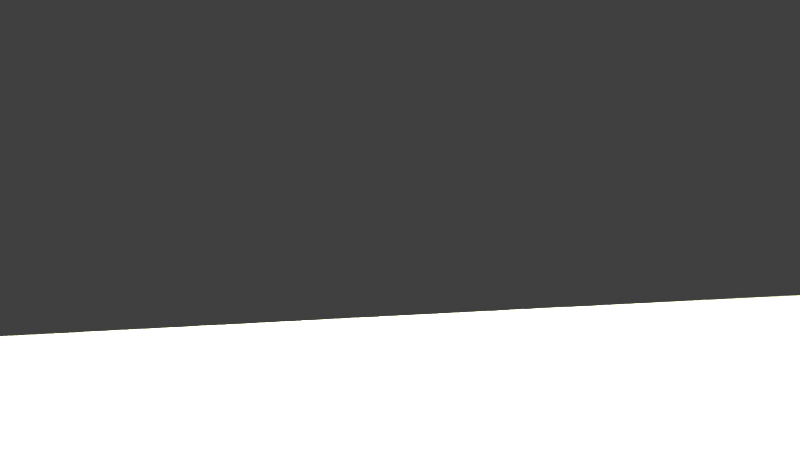 # Source: ball.blend  (saved by Blender 2.79.0; exported with 4.5.12 LTS)
import bpy
from mathutils import Matrix  # noqa: F401  (used for matrix-valued properties, if any)

bpy.ops.wm.read_factory_settings(use_empty=True)
scene = bpy.context.scene
scene.name = 'Scene'

# ---- collections
col_collection_1 = bpy.data.collections.new('Collection 1'); scene.collection.children.link(col_collection_1)
col_collection_2 = bpy.data.collections.new('Collection 2'); scene.collection.children.link(col_collection_2)
col_collection_2.hide_render = True
col_collection_2.hide_viewport = True

# ---- images (referenced by path relative to the original .blend; pixels are not part of the script)
import os
ASSET_DIR = os.environ.get("B2B_ASSET_DIR", "")  # directory of the original .blend (textures are referenced by path, not embedded)
HERE = os.path.dirname(os.path.abspath(__file__))  # packed textures are extracted next to this script under _unpacked/

def load_image(name, relpath, width, height, colorspace="sRGB"):
    """Load a texture the original file referenced (path relative to the .blend, or extracted next to this script)."""
    p = next((c for c in (os.path.join(HERE, relpath), os.path.join(ASSET_DIR, relpath)) if relpath and os.path.exists(c)), "")
    if p:
        img = bpy.data.images.load(p, check_existing=True)
        img.name = name
    else:  # same state as the original file: an image datablock whose file is absent (Cycles renders it pink)
        img = bpy.data.images.new(name, width, height)
        img.source = "FILE"
        img.filepath = "//" + (relpath or name)
    img.colorspace_settings.name = colorspace
    return img
img_mbs_bowling_png = load_image('MBS Bowling.png', 'Textures/MBS Bowling.png', 1024, 1024, 'sRGB')

# ---- materials (node trees are filled in below, after node groups)
mat_material_004 = bpy.data.materials.new('Material.004')
mat_material_004.alpha_threshold = 0.0
mat_material_004.roughness = 0.5
mat_material_005 = bpy.data.materials.new('Material.005')
mat_material_005.alpha_threshold = 0.0
mat_material_005.roughness = 0.5
mat_material_001 = bpy.data.materials.new('Material.001')
mat_material_001.alpha_threshold = 0.0
mat_material_001.roughness = 0.5
mat_material_006 = bpy.data.materials.new('Material.006')
mat_material_006.alpha_threshold = 0.0
mat_material_006.diffuse_color = (1.0, 1.0, 0.1607, 1.0)
mat_material_006.roughness = 0.5
mat_material_002 = bpy.data.materials.new('Material.002')
mat_material_002.alpha_threshold = 0.0
mat_material_002.roughness = 0.5

# ---- node groups
ng_core_switch = bpy.data.node_groups.new('Core Switch', 'ShaderNodeTree')
_s = ng_core_switch.interface.new_socket(name='Value', in_out='OUTPUT', socket_type='NodeSocketFloat')
_s.min_value = 0.0
_s.max_value = 0.0
_s = ng_core_switch.interface.new_socket(name='Value', in_out='INPUT', socket_type='NodeSocketFloat')
_s.default_value = 11.5
_s.min_value = -1e+04
_s.max_value = 1e+04
_N = ng_core_switch.nodes; _L = ng_core_switch.links
n0 = _N.new('ShaderNodeMath'); n0.name = 'Math.003'; n0.location = (-333, 110)
n0.operation = 'MULTIPLY'
n0.inputs[1].default_value = 0.01
n1 = _N.new('ShaderNodeMath'); n1.name = 'Math.002'; n1.location = (-110, 109)
n1.inputs[1].default_value = 1.0
n2 = _N.new('ShaderNodeMath'); n2.name = 'Math.001'; n2.location = (107, 20)
n2.operation = 'MULTIPLY'
n3 = _N.new('ShaderNodeMath'); n3.name = 'Math'; n3.location = (335, -1)
n3.operation = 'GREATER_THAN'
n3.inputs[1].default_value = 1.0
n4 = _N.new('ShaderNodeTexGradient'); n4.name = 'Gradient Texture'; n4.location = (-110, -71)
n4.gradient_type = 'SPHERICAL'
n5 = _N.new('ShaderNodeNewGeometry'); n5.name = 'Geometry'; n5.location = (-335, -110)
n6 = _N.new('NodeGroupInput'); n6.name = 'Group Input'; n6.location = (-535, 0)
n7 = _N.new('NodeGroupOutput'); n7.name = 'Group Output'; n7.location = (535, 0)
_L.new(n3.outputs[0], n7.inputs[0])
_L.new(n4.outputs[1], n2.inputs[0])
_L.new(n5.outputs[0], n4.inputs[0])
_L.new(n2.outputs[0], n3.inputs[0])
_L.new(n0.outputs[0], n1.inputs[0])
_L.new(n1.outputs[0], n2.inputs[1])
_L.new(n6.outputs[0], n0.inputs[0])
n7.is_active_output = True
ng_velvet_subsurface_shine = bpy.data.node_groups.new('Velvet Subsurface Shine', 'ShaderNodeTree')
_s = ng_velvet_subsurface_shine.interface.new_socket(name='BSDF', in_out='OUTPUT', socket_type='NodeSocketShader')
_s = ng_velvet_subsurface_shine.interface.new_socket(name='Color', in_out='INPUT', socket_type='NodeSocketColor')
_s.default_value = (0.719, 0.6084, 0.09966, 1.0)
_s = ng_velvet_subsurface_shine.interface.new_socket(name='Height', in_out='INPUT', socket_type='NodeSocketFloat')
_s.default_value = 1.0
_s.min_value = -1000.0
_s.max_value = 1000.0
_s.hide_value = True
_s = ng_velvet_subsurface_shine.interface.new_socket(name='Bumpiness', in_out='INPUT', socket_type='NodeSocketFloat')
_s.default_value = 0.3
_N = ng_velvet_subsurface_shine.nodes; _L = ng_velvet_subsurface_shine.links
n0 = _N.new('NodeGroupOutput'); n0.name = 'Group Output'; n0.location = (326, 0)
n1 = _N.new('ShaderNodeBsdfAnisotropic'); n1.name = 'Anisotropic BSDF'; n1.location = (119, 71)
n1.distribution = 'BECKMANN'
n1.inputs[1].default_value = 0.2236
n1.inputs[2].default_value = 0.5
n2 = _N.new('NodeGroupInput'); n2.name = 'Group Input'; n2.location = (-390, -36)
n3 = _N.new('ShaderNodeBump'); n3.name = 'Bump'; n3.location = (-70, -64)
n3.inputs[1].default_value = 0.1
n3.inputs[2].default_value = 1.0
_L.new(n2.outputs[1], n3.inputs[3])
_L.new(n1.outputs[0], n0.inputs[0])
_L.new(n3.outputs[0], n1.inputs[4])
_L.new(n2.outputs[0], n1.inputs[0])
_L.new(n2.outputs[2], n3.inputs[0])
n0.is_active_output = True
ng_base_layer = bpy.data.node_groups.new('Base Layer', 'ShaderNodeTree')
_s = ng_base_layer.interface.new_socket(name='BSDF', in_out='OUTPUT', socket_type='NodeSocketShader')
_s = ng_base_layer.interface.new_socket(name='ColorSwitch', in_out='INPUT', socket_type='NodeSocketFloat')
_s.default_value = 0.5
_s.min_value = -1e+04
_s.max_value = 1e+04
_s = ng_base_layer.interface.new_socket(name='Color1', in_out='INPUT', socket_type='NodeSocketColor')
_s.default_value = (1.0, 0.04392, 0.05046, 1.0)
_s = ng_base_layer.interface.new_socket(name='Color2', in_out='INPUT', socket_type='NodeSocketColor')
_s.default_value = (0.04871, 0.004582, 0.01621, 1.0)
_N = ng_base_layer.nodes; _L = ng_base_layer.links
n0 = _N.new('ShaderNodeMix'); n0.name = 'Mix.001'; n0.location = (114, 9)
n0.data_type = 'RGBA'
n1 = _N.new('ShaderNodeBsdfDiffuse'); n1.name = 'Diffuse BSDF.001'; n1.location = (331, -20)
n2 = _N.new('NodeGroupInput'); n2.name = 'Group Input'; n2.location = (-531, 0)
n3 = _N.new('ShaderNodeMath'); n3.name = 'Math.003'; n3.location = (-330, 129)
n4 = _N.new('ShaderNodeMath'); n4.name = 'Math.002'; n4.location = (-130, 127)
n4.operation = 'POWER'
n4.inputs[1].default_value = 10.0
n5 = _N.new('NodeGroupOutput'); n5.name = 'Group Output'; n5.location = (539, -25)
_L.new(n2.outputs[0], n3.inputs[0])
_L.new(n0.outputs[2], n1.inputs[0])
_L.new(n4.outputs[0], n0.inputs[0])
_L.new(n3.outputs[0], n4.inputs[0])
_L.new(n1.outputs[0], n5.inputs[0])
_L.new(n2.outputs[1], n0.inputs[6])
_L.new(n2.outputs[2], n0.inputs[7])
n5.is_active_output = True
ng_marble_texture = bpy.data.node_groups.new('Marble Texture', 'ShaderNodeTree')
_s = ng_marble_texture.interface.new_socket(name='Value', in_out='OUTPUT', socket_type='NodeSocketFloat')
_s.min_value = 0.0
_s.max_value = 0.0
_s = ng_marble_texture.interface.new_socket(name='Scale', in_out='INPUT', socket_type='NodeSocketFloat')
_s.default_value = 0.3
_s.min_value = -1000.0
_s.max_value = 1000.0
_N = ng_marble_texture.nodes; _L = ng_marble_texture.links
n0 = _N.new('ShaderNodeSeparateColor'); n0.name = 'Separate RGB'; n0.location = (105, -1)
n1 = _N.new('NodeGroupInput'); n1.name = 'Group Input'; n1.location = (-305, 0)
n2 = _N.new('NodeGroupOutput'); n2.name = 'Group Output'; n2.location = (305, 0)
n3 = _N.new('ShaderNodeTexNoise'); n3.name = 'Noise Texture'; n3.location = (-105, 1)
n3.inputs[3].default_value = 10.0
n3.inputs[8].default_value = 9.4
_L.new(n0.outputs[1], n2.inputs[0])
_L.new(n3.outputs[1], n0.inputs[0])
_L.new(n1.outputs[0], n3.inputs[2])
n2.is_active_output = True
ng_multilayer_moulded_plastic = bpy.data.node_groups.new('Multilayer Moulded Plastic', 'ShaderNodeTree')
_s = ng_multilayer_moulded_plastic.interface.new_socket(name='Shader', in_out='OUTPUT', socket_type='NodeSocketShader')
_s = ng_multilayer_moulded_plastic.interface.new_socket(name='Scale', in_out='INPUT', socket_type='NodeSocketFloat')
_s.default_value = 0.3
_s.min_value = -1000.0
_s.max_value = 1000.0
_s = ng_multilayer_moulded_plastic.interface.new_socket(name='Color1', in_out='INPUT', socket_type='NodeSocketColor')
_s.default_value = (1.0, 0.04392, 0.05046, 1.0)
_s = ng_multilayer_moulded_plastic.interface.new_socket(name='Color2', in_out='INPUT', socket_type='NodeSocketColor')
_s.default_value = (0.04871, 0.004582, 0.01621, 1.0)
_s = ng_multilayer_moulded_plastic.interface.new_socket(name='Subsurf Shine Color', in_out='INPUT', socket_type='NodeSocketColor')
_s.default_value = (0.719, 0.6084, 0.09966, 1.0)
_s = ng_multilayer_moulded_plastic.interface.new_socket(name='Subsurf Shine Strength', in_out='INPUT', socket_type='NodeSocketFloat')
_s.subtype = 'FACTOR'
_s.default_value = 0.1
_s.min_value = 0.0
_s.max_value = 1.0
_s = ng_multilayer_moulded_plastic.interface.new_socket(name='Subsurf Shine Contrast', in_out='INPUT', socket_type='NodeSocketFloat')
_s.default_value = 0.3
_N = ng_multilayer_moulded_plastic.nodes; _L = ng_multilayer_moulded_plastic.links
n0 = _N.new('ShaderNodeGroup'); n0.name = 'Group.002'; n0.location = (11, -90)
n0.width = 216
n0.node_tree = ng_velvet_subsurface_shine
n1 = _N.new('NodeGroupOutput'); n1.name = 'Group Output'; n1.location = (639, 0)
n2 = _N.new('ShaderNodeGroup'); n2.name = 'Group.001'; n2.location = (15, 94)
n2.width = 219
n2.node_tree = ng_base_layer
n3 = _N.new('ShaderNodeMixShader'); n3.name = 'Mix Shader.002'; n3.location = (400, 5)
n4 = _N.new('ShaderNodeGroup'); n4.name = 'Group.003'; n4.location = (-374, 157)
n4.width = 186
n4.node_tree = ng_marble_texture
n5 = _N.new('NodeGroupInput'); n5.name = 'Group Input'; n5.location = (-699, 98)
n5.width = 186
_L.new(n4.outputs[0], n2.inputs[0])
_L.new(n3.outputs[0], n1.inputs[0])
_L.new(n2.outputs[0], n3.inputs[1])
_L.new(n5.outputs[0], n4.inputs[0])
_L.new(n0.outputs[0], n3.inputs[2])
_L.new(n5.outputs[1], n2.inputs[1])
_L.new(n5.outputs[2], n2.inputs[2])
_L.new(n5.outputs[3], n0.inputs[0])
_L.new(n5.outputs[4], n3.inputs[0])
_L.new(n4.outputs[0], n0.inputs[1])
_L.new(n5.outputs[5], n0.inputs[2])
n1.is_active_output = True
ng_scratches = bpy.data.node_groups.new('Scratches', 'ShaderNodeTree')
_s = ng_scratches.interface.new_socket(name='Normal', in_out='OUTPUT', socket_type='NodeSocketVector')
_s.min_value = 0.0
_s.max_value = 0.0
_s = ng_scratches.interface.new_socket(name='Strength', in_out='INPUT', socket_type='NodeSocketFloat')
_s.subtype = 'FACTOR'
_s.default_value = 0.1
_s.min_value = 0.0
_s.max_value = 1.0
_N = ng_scratches.nodes; _L = ng_scratches.links
n0 = _N.new('ShaderNodeBump'); n0.name = 'Bump.001'; n0.location = (409, -37)
n0.invert = True
n0.inputs[1].default_value = 0.1
n0.inputs[2].default_value = 1.0
n1 = _N.new('ShaderNodeTexNoise'); n1.name = 'Noise Texture.002'; n1.location = (-430, -136)
n1.inputs[2].default_value = 2.0
n1.inputs[3].default_value = 5.0
n1.inputs[8].default_value = 25.0
n2 = _N.new('ShaderNodeRGBCurve'); n2.name = 'RGB Curves.001'; n2.location = (-196, -116)
n2.width = 228
_c = n2.mapping.curves[3]
while len(_c.points) > 2: _c.points.remove(_c.points[-1])
_c.points[0].location = (0.53861, 0.00313); _c.points[0].handle_type = 'AUTO'
_c.points[1].location = (0.67952, 0.04687); _c.points[1].handle_type = 'AUTO'
_p = _c.points.new(0.75663, 0.95312); _p.handle_type = 'AUTO'
_p = _c.points.new(0.90786, 0.99375); _p.handle_type = 'AUTO'
n2.mapping.update()
n3 = _N.new('ShaderNodeHueSaturation'); n3.name = 'Hue Saturation Value'; n3.location = (152, -179)
n4 = _N.new('NodeGroupInput'); n4.name = 'Group Input'; n4.location = (-441, 65)
n5 = _N.new('NodeGroupOutput'); n5.name = 'Group Output'; n5.location = (625, -83)
_L.new(n1.outputs[1], n2.inputs[1])
_L.new(n2.outputs[0], n3.inputs[4])
_L.new(n0.outputs[0], n5.inputs[0])
_L.new(n3.outputs[0], n0.inputs[3])
_L.new(n4.outputs[0], n0.inputs[0])
n5.is_active_output = True
ng_scuffs = bpy.data.node_groups.new('Scuffs', 'ShaderNodeTree')
_s = ng_scuffs.interface.new_socket(name='Value', in_out='OUTPUT', socket_type='NodeSocketFloat')
_s.min_value = 0.0
_s.max_value = 0.0
_s = ng_scuffs.interface.new_socket(name='Strength', in_out='INPUT', socket_type='NodeSocketFloat')
_s.default_value = 0.5
_s.min_value = -1e+04
_s.max_value = 1e+04
_N = ng_scuffs.nodes; _L = ng_scuffs.links
n0 = _N.new('NodeGroupOutput'); n0.name = 'Group Output'; n0.location = (606, 0)
n1 = _N.new('ShaderNodeRGBCurve'); n1.name = 'RGB Curves'; n1.location = (26, -35)
_c = n1.mapping.curves[3]
while len(_c.points) > 2: _c.points.remove(_c.points[-1])
_c.points[0].location = (0.0, 0.0); _c.points[0].handle_type = 'AUTO'
_c.points[1].location = (0.33636, 0.05); _c.points[1].handle_type = 'AUTO'
_p = _c.points.new(1.0, 0.375); _p.handle_type = 'AUTO'
n1.mapping.update()
n2 = _N.new('ShaderNodeRGBToBW'); n2.name = 'RGB to BW'; n2.location = (-191, -163)
n3 = _N.new('ShaderNodeTexNoise'); n3.name = 'Noise Texture.001'; n3.location = (-431, -102)
n3.inputs[2].default_value = 3.0
n3.inputs[3].default_value = 5.0
n3.inputs[8].default_value = 9.4
n4 = _N.new('NodeGroupInput'); n4.name = 'Group Input'; n4.location = (-420, 177)
n5 = _N.new('ShaderNodeMath'); n5.name = 'Math.001'; n5.location = (384, 75)
n5.operation = 'MULTIPLY'
_L.new(n3.outputs[1], n2.inputs[0])
_L.new(n2.outputs[0], n1.inputs[1])
_L.new(n5.outputs[0], n0.inputs[0])
_L.new(n4.outputs[0], n5.inputs[0])
_L.new(n1.outputs[0], n5.inputs[1])
n0.is_active_output = True
ng_logo_decal = bpy.data.node_groups.new('Logo Decal', 'ShaderNodeTree')
_s = ng_logo_decal.interface.new_socket(name='Shader', in_out='OUTPUT', socket_type='NodeSocketShader')
_s = ng_logo_decal.interface.new_socket(name='Base Shader', in_out='INPUT', socket_type='NodeSocketShader')
_s = ng_logo_decal.interface.new_socket(name='Color', in_out='INPUT', socket_type='NodeSocketColor')
_s.default_value = (0.8385, 0.8385, 0.8385, 1.0)
_N = ng_logo_decal.nodes; _L = ng_logo_decal.links
n0 = _N.new('ShaderNodeMixShader'); n0.name = 'Mix Shader'; n0.location = (403, 83)
n1 = _N.new('ShaderNodeTexCoord'); n1.name = 'Texture Coordinate.001'; n1.location = (-348, 65)
n2 = _N.new('ShaderNodeTexImage'); n2.name = 'Image Texture.001'; n2.location = (-145, 255)
n2.width = 140
n2.image = img_mbs_bowling_png
n2.extension = 'CLIP'
n3 = _N.new('ShaderNodeBsdfDiffuse'); n3.name = 'Diffuse BSDF'; n3.location = (-43, -118)
n3.width = 212
n3.inputs[1].default_value = 0.4083
n4 = _N.new('NodeGroupOutput'); n4.name = 'Group Output'; n4.location = (649, 56)
n5 = _N.new('NodeGroupInput'); n5.name = 'Group Input'; n5.location = (-590, -46)
_L.new(n0.outputs[0], n4.inputs[0])
_L.new(n2.outputs[1], n0.inputs[0])
_L.new(n3.outputs[0], n0.inputs[2])
_L.new(n5.outputs[0], n0.inputs[1])
_L.new(n5.outputs[1], n3.inputs[0])
_L.new(n1.outputs[2], n2.inputs[0])
n4.is_active_output = True
ng_shell = bpy.data.node_groups.new('Shell', 'ShaderNodeTree')
_s = ng_shell.interface.new_socket(name='Shader', in_out='OUTPUT', socket_type='NodeSocketShader')
_s = ng_shell.interface.new_socket(name='Gloss', in_out='INPUT', socket_type='NodeSocketFloat')
_s.subtype = 'FACTOR'
_s.default_value = 0.5
_s.min_value = 0.0
_s.max_value = 1.0
_s = ng_shell.interface.new_socket(name='Marble Tex Scale', in_out='INPUT', socket_type='NodeSocketFloat')
_s.default_value = 0.3
_s.min_value = -1000.0
_s.max_value = 1000.0
_s = ng_shell.interface.new_socket(name='Marble Color 1', in_out='INPUT', socket_type='NodeSocketColor')
_s.default_value = (1.0, 0.04392, 0.05046, 1.0)
_s = ng_shell.interface.new_socket(name='Marble Color 2', in_out='INPUT', socket_type='NodeSocketColor')
_s.default_value = (0.04871, 0.004582, 0.01621, 1.0)
_s = ng_shell.interface.new_socket(name='Subsurf Shine Color', in_out='INPUT', socket_type='NodeSocketColor')
_s.default_value = (0.8, 0.7588, 0.1518, 1.0)
_s = ng_shell.interface.new_socket(name='Subsurf Shine Strength', in_out='INPUT', socket_type='NodeSocketFloat')
_s.subtype = 'FACTOR'
_s.default_value = 0.1091
_s.min_value = 0.0
_s.max_value = 1.0
_s = ng_shell.interface.new_socket(name='Logo Color', in_out='INPUT', socket_type='NodeSocketColor')
_s.default_value = (0.8385, 0.8385, 0.8385, 1.0)
_s = ng_shell.interface.new_socket(name='Scuff Strength', in_out='INPUT', socket_type='NodeSocketFloat')
_s.default_value = 0.5
_s.min_value = 0.0
_s.max_value = 10.0
_s = ng_shell.interface.new_socket(name='Scratch Strength', in_out='INPUT', socket_type='NodeSocketFloat')
_s.subtype = 'FACTOR'
_s.default_value = 0.1
_s.min_value = 0.0
_s.max_value = 1.0
_N = ng_shell.nodes; _L = ng_shell.links
n0 = _N.new('ShaderNodeGroup'); n0.name = 'Group.004'; n0.location = (-376, 36)
n0.width = 237
n0.node_tree = ng_multilayer_moulded_plastic
n0.inputs[5].default_value = 0.3
n1 = _N.new('ShaderNodeGroup'); n1.name = 'Group'; n1.location = (-350, -387)
n1.width = 153
n1.node_tree = ng_scratches
n2 = _N.new('ShaderNodeGroup'); n2.name = 'Group.002'; n2.location = (-350, -276)
n2.width = 152
n2.node_tree = ng_scuffs
n3 = _N.new('ShaderNodeGroup'); n3.name = 'Group.001'; n3.location = (-36, -120)
n3.width = 166
n3.node_tree = ng_logo_decal
n4 = _N.new('ShaderNodeBsdfAnisotropic'); n4.name = 'Glossy BSDF'; n4.location = (143, -264)
n4.distribution = 'GGX'
n5 = _N.new('ShaderNodeMixShader'); n5.name = 'Mix Shader.001'; n5.location = (455, -78)
n6 = _N.new('NodeReroute'); n6.name = 'Reroute'; n6.location = (-239, 126)
n6.width = 16
n6.socket_idname = 'NodeSocketFloatFactor'
n7 = _N.new('NodeGroupOutput'); n7.name = 'Group Output'; n7.location = (763, -109)
n8 = _N.new('NodeGroupInput'); n8.name = 'Group Input'; n8.location = (-950, -13)
n8.width = 182
n9 = _N.new('ShaderNodeMath'); n9.name = 'Math'; n9.location = (0, 0)
n9.operation = 'POWER'
_L.new(n4.outputs[0], n5.inputs[2])
_L.new(n8.outputs[7], n2.inputs[0])
_L.new(n0.outputs[0], n3.inputs[0])
_L.new(n8.outputs[6], n3.inputs[1])
_L.new(n8.outputs[1], n0.inputs[0])
_L.new(n8.outputs[2], n0.inputs[1])
_L.new(n8.outputs[3], n0.inputs[2])
_L.new(n8.outputs[4], n0.inputs[3])
_L.new(n8.outputs[5], n0.inputs[4])
_L.new(n5.outputs[0], n7.inputs[0])
_L.new(n1.outputs[0], n4.inputs[4])
_L.new(n8.outputs[8], n1.inputs[0])
_L.new(n3.outputs[0], n5.inputs[1])
_L.new(n8.outputs[0], n6.inputs[0])
_L.new(n6.outputs[0], n5.inputs[0])
_L.new(n2.outputs[0], n9.inputs[0])
_L.new(n9.outputs[0], n4.inputs[1])
n7.is_active_output = True

# ---- material node trees
mat_material_004.use_nodes = True; mat_material_004.node_tree.nodes.clear()
_N = mat_material_004.node_tree.nodes; _L = mat_material_004.node_tree.links
n0 = _N.new('ShaderNodeOutputMaterial'); n0.name = 'Material Output'; n0.location = (1241, 258)
n1 = _N.new('ShaderNodeMixShader'); n1.name = 'Mix Shader'; n1.location = (1036, 283)
n2 = _N.new('ShaderNodeGroup'); n2.name = 'Group.001'; n2.location = (446, 478)
n2.width = 193
n2.node_tree = ng_core_switch
n2.inputs[0].default_value = 11.5
n3 = _N.new('ShaderNodeBsdfDiffuse'); n3.name = 'Ball inner'; n3.location = (456, -22)
n3.label = 'Core'
n3.width = 191
n3.inputs[0].default_value = (0.6406, 0.6514, 0.4781, 1.0)
n4 = _N.new('ShaderNodeGroup'); n4.name = 'Group'; n4.location = (429, 318)
n4.width = 226
n4.node_tree = ng_shell
n4.inputs[0].default_value = 0.2
n4.inputs[1].default_value = 0.3
n4.inputs[2].default_value = (1.0, 0.02081, 0.01799, 1.0)
n4.inputs[3].default_value = (0.02167, 0.002774, 0.007494, 1.0)
n4.inputs[4].default_value = (0.8, 0.7588, 0.1518, 1.0)
n4.inputs[5].default_value = 0.05
n4.inputs[6].default_value = (0.8385, 0.8385, 0.8385, 1.0)
n4.inputs[7].default_value = 0.75
n4.inputs[8].default_value = 0.05
_L.new(n1.outputs[0], n0.inputs[0])
_L.new(n2.outputs[0], n1.inputs[0])
_L.new(n4.outputs[0], n1.inputs[1])
_L.new(n3.outputs[0], n1.inputs[2])
n0.is_active_output = True
mat_material_005.use_nodes = True; mat_material_005.node_tree.nodes.clear()
_N = mat_material_005.node_tree.nodes; _L = mat_material_005.node_tree.links
n0 = _N.new('ShaderNodeOutputMaterial'); n0.name = 'Material Output'; n0.location = (300, 300)
n1 = _N.new('ShaderNodeBsdfDiffuse'); n1.name = 'Diffuse BSDF'; n1.location = (10, 300)
n1.inputs[0].default_value = (0.7791, 0.8, 0.5362, 1.0)
_L.new(n1.outputs[0], n0.inputs[0])
n0.is_active_output = True
mat_material_001.use_nodes = True; mat_material_001.node_tree.nodes.clear()
_N = mat_material_001.node_tree.nodes; _L = mat_material_001.node_tree.links
n0 = _N.new('ShaderNodeOutputMaterial'); n0.name = 'Material Output'; n0.location = (338, 300)
n1 = _N.new('ShaderNodeMixShader'); n1.name = 'Mix Shader'; n1.location = (118, 241)
n2 = _N.new('ShaderNodeLightPath'); n2.name = 'Light Path'; n2.location = (-311, 414)
n3 = _N.new('ShaderNodeBsdfTransparent'); n3.name = 'Transparent BSDF'; n3.location = (-72, 88)
n4 = _N.new('ShaderNodeEmission'); n4.name = 'Emission'; n4.location = (-118, 192)
n4.inputs[0].default_value = (0.5785, 0.8, 0.7771, 1.0)
n4.inputs[1].default_value = 5.0
_L.new(n4.outputs[0], n1.inputs[1])
_L.new(n1.outputs[0], n0.inputs[0])
_L.new(n3.outputs[0], n1.inputs[2])
_L.new(n2.outputs[0], n1.inputs[0])
n0.is_active_output = True
mat_material_006.use_nodes = True; mat_material_006.node_tree.nodes.clear()
_N = mat_material_006.node_tree.nodes; _L = mat_material_006.node_tree.links
n0 = _N.new('ShaderNodeOutputMaterial'); n0.name = 'Material Output'; n0.location = (300, 300)
n1 = _N.new('ShaderNodeEmission'); n1.name = 'Emission'; n1.location = (110, 300)
n1.inputs[0].default_value = (0.8, 0.8, 0.8, 1.0)
_L.new(n1.outputs[0], n0.inputs[0])
n0.is_active_output = True
mat_material_002.use_nodes = True; mat_material_002.node_tree.nodes.clear()
_N = mat_material_002.node_tree.nodes; _L = mat_material_002.node_tree.links
n0 = _N.new('ShaderNodeOutputMaterial'); n0.name = 'Material Output'; n0.location = (300, 300)
n1 = _N.new('ShaderNodeBsdfTransparent'); n1.name = 'Transparent BSDF'; n1.location = (27, 278)
_L.new(n1.outputs[0], n0.inputs[0])
n0.is_active_output = True

# ---- world
world_world = bpy.data.worlds.new('World'); scene.world = world_world
world_world.color = (0.05088, 0.05088, 0.05088)
world_world.use_sun_shadow = False
world_world.sun_shadow_jitter_overblur = 0.0
world_world.cycles.sampling_method = 'MANUAL'

# ---- cameras
cam_camera_001 = bpy.data.cameras.new('Camera.001')
cam_camera_001.clip_end = 100.0
cam_camera_001.lens = 35.0
cam_camera_001.sensor_width = 32.0
cam_camera_001.sensor_height = 18.0
cam_camera_001.display_size = 0.6096
cam_camera_001.dof.focus_distance = 0.0

# ---- lights
light_point = bpy.data.lights.new('Point', 'POINT')
light_point.color = (1.0, 0.9761, 0.7586)
light_point.transmission_factor = 0.0
light_point.energy = 50.0
light_point.shadow_buffer_clip_start = 0.5
light_point.shadow_soft_size = 0.03048
light_point.shadow_maximum_resolution = 0.006
light_point.use_absolute_resolution = True
light_lamp = bpy.data.lights.new('Lamp', 'POINT')
light_lamp.transmission_factor = 0.0
light_lamp.cutoff_distance = 30.0
light_lamp.energy = 100.0
light_lamp.shadow_buffer_clip_start = 1.001
light_lamp.shadow_soft_size = 0.1
light_lamp.shadow_maximum_resolution = 0.006
light_lamp.use_absolute_resolution = True

# ---- meshes
me_icosphere = bpy.data.meshes.new('Icosphere')
me_icosphere.from_pydata([(0.0, 0.0, -1.0), (0.7236, -0.5257, -0.4472), (-0.2764, -0.8506, -0.4472), (-0.8944, 0.0, -0.4472), (-0.2764, 0.8506, -0.4472), (0.7236, 0.5257, -0.4472), (0.2764, -0.8506, 0.4472), (-0.7236, -0.5257, 0.4472), (-0.7236, 0.5257, 0.4472), (0.2764, 0.8506, 0.4472), (0.8944, 0.0, 0.4472), (0.0, 0.0, 1.0), (-0.2328, -0.7166, -0.6575), (-0.1625, -0.5, -0.8507), (-0.07761, -0.2389, -0.9679), (0.2032, -0.1476, -0.9679), (0.4253, -0.309, -0.8507), (0.6095, -0.4429, -0.6575), (0.5319, -0.6817, -0.5023), (0.2629, -0.809, -0.5257), (-0.02964, -0.8642, -0.5023), (0.8127, 0.2952, -0.5023), (0.8506, 0.0, -0.5257), (0.8127, -0.2952, -0.5023), (0.2032, 0.1476, -0.9679), (0.4253, 0.309, -0.8507), (0.6095, 0.4429, -0.6575), (-0.7534, 0.0, -0.6575), (-0.5257, 0.0, -0.8507), (-0.2511, 0.0, -0.9679), (-0.484, -0.7166, -0.5023), (-0.6882, -0.5, -0.5257), (-0.8311, -0.2389, -0.5023), (-0.2328, 0.7166, -0.6575), (-0.1625, 0.5, -0.8507), (-0.07761, 0.2389, -0.9679), (-0.8311, 0.2389, -0.5023), (-0.6882, 0.5, -0.5257), (-0.484, 0.7166, -0.5023), (-0.02964, 0.8642, -0.5023), (0.2629, 0.809, -0.5257), (0.5319, 0.6817, -0.5023), (0.9566, -0.1476, 0.2511), (0.9511, -0.309, -1.752e-08), (0.8607, -0.4429, -0.2512), (0.8607, 0.4429, -0.2512), (0.9511, 0.309, 1.752e-08), (0.9566, 0.1476, 0.2511), (0.1552, -0.9554, 0.2512), (0.0, -1.0, -1.752e-08), (-0.1552, -0.9554, -0.2512), (0.6872, -0.6817, -0.2512), (0.5878, -0.809, 1.752e-08), (0.436, -0.8642, 0.2512), (-0.8607, -0.4429, 0.2512), (-0.9511, -0.309, -1.752e-08), (-0.9566, -0.1476, -0.2511), (-0.436, -0.8642, -0.2512), (-0.5878, -0.809, 1.752e-08), (-0.6872, -0.6817, 0.2512), (-0.6872, 0.6817, 0.2512), (-0.5878, 0.809, -1.752e-08), (-0.436, 0.8642, -0.2512), (-0.9566, 0.1476, -0.2511), (-0.9511, 0.309, 1.752e-08), (-0.8607, 0.4429, 0.2512), (0.436, 0.8642, 0.2512), (0.5878, 0.809, -1.752e-08), (0.6872, 0.6817, -0.2512), (-0.1552, 0.9554, -0.2512), (0.0, 1.0, 1.752e-08), (0.1552, 0.9554, 0.2512), (0.8311, -0.2389, 0.5023), (0.6882, -0.5, 0.5257), (0.484, -0.7166, 0.5023), (0.02964, -0.8642, 0.5023), (-0.2629, -0.809, 0.5257), (-0.5319, -0.6817, 0.5023), (-0.8127, -0.2952, 0.5023), (-0.8506, 0.0, 0.5257), (-0.8127, 0.2952, 0.5023), (-0.5319, 0.6817, 0.5023), (-0.2629, 0.809, 0.5257), (0.02964, 0.8642, 0.5023), (0.484, 0.7166, 0.5023), (0.6882, 0.5, 0.5257), (0.8311, 0.2389, 0.5023), (0.07761, -0.2389, 0.9679), (0.1625, -0.5, 0.8507), (0.2328, -0.7166, 0.6575), (0.7534, 0.0, 0.6575), (0.5257, 0.0, 0.8507), (0.2511, 0.0, 0.9679), (-0.2032, -0.1476, 0.9679), (-0.4253, -0.309, 0.8507), (-0.6095, -0.4429, 0.6575), (-0.2032, 0.1476, 0.9679), (-0.4253, 0.309, 0.8507), (-0.6095, 0.4429, 0.6575), (0.07761, 0.2389, 0.9679), (0.1625, 0.5, 0.8507), (0.2328, 0.7166, 0.6575), (0.3618, 0.2629, 0.8944), (0.6382, 0.2629, 0.7236), (0.4472, 0.5257, 0.7236), (-0.1382, 0.4253, 0.8944), (-0.05279, 0.6882, 0.7236), (-0.3618, 0.5878, 0.7236), (-0.4472, 0.0, 0.8944), (-0.6708, 0.1625, 0.7236), (-0.6708, -0.1625, 0.7236), (-0.1382, -0.4253, 0.8944), (-0.3618, -0.5878, 0.7236), (-0.05279, -0.6882, 0.7236), (0.3618, -0.2629, 0.8944), (0.4472, -0.5257, 0.7236), (0.6382, -0.2629, 0.7236), (0.8618, 0.4253, 0.2764), (0.809, 0.5878, 0.0), (0.6708, 0.6882, 0.2764), (-0.1382, 0.9511, 0.2764), (-0.309, 0.9511, -4.92e-07), (-0.4472, 0.8506, 0.2764), (-0.9472, 0.1625, 0.2764), (-1.0, -3.608e-07, 6.232e-07), (-0.9472, -0.1625, 0.2764), (-0.4472, -0.8506, 0.2764), (-0.309, -0.9511, -7.872e-07), (-0.1382, -0.9511, 0.2764), (0.6708, -0.6882, 0.2764), (0.809, -0.5878, -1.902e-06), (0.8618, -0.4253, 0.2764), (0.309, 0.9511, -2.615e-14), (0.4472, 0.8506, -0.2764), (0.1382, 0.9511, -0.2764), (-0.809, 0.5878, -7.845e-14), (-0.6708, 0.6882, -0.2764), (-0.8618, 0.4253, -0.2764), (-0.809, -0.5878, 8.031e-14), (-0.8618, -0.4253, -0.2764), (-0.6708, -0.6882, -0.2764), (0.309, -0.9511, 2.802e-14), (0.1382, -0.9511, -0.2764), (0.4472, -0.8506, -0.2764), (1.0, 0.0, 0.0), (0.9472, -0.1625, -0.2764), (0.9472, 0.1625, -0.2764), (0.3618, 0.5878, -0.7236), (0.1382, 0.4253, -0.8944), (0.05279, 0.6882, -0.7236), (-0.4472, 0.5257, -0.7236), (-0.3618, 0.2629, -0.8944), (-0.6382, 0.2629, -0.7236), (-0.6382, -0.2629, -0.7236), (-0.3618, -0.2629, -0.8944), (-0.4472, -0.5257, -0.7236), (0.6708, 0.1625, -0.7236), (0.6708, -0.1625, -0.7236), (0.4472, -7.38e-07, -0.8944), (0.05279, -0.6882, -0.7236), (0.1382, -0.4253, -0.8944), (0.3618, -0.5878, -0.7236)], [], [(0, 15, 14), (1, 17, 23), (0, 14, 29), (0, 29, 35), (0, 35, 24), (1, 23, 44), (2, 20, 50), (3, 32, 56), (4, 38, 62), (5, 41, 68), (1, 44, 51), (2, 50, 57), (3, 56, 63), (4, 62, 69), (5, 68, 45), (6, 74, 89), (7, 77, 95), (8, 80, 98), (9, 83, 101), (10, 86, 90), (92, 99, 11), (91, 102, 92), (90, 103, 91), (92, 102, 99), (102, 100, 99), (91, 103, 102), (103, 104, 102), (102, 104, 100), (104, 101, 100), (90, 86, 103), (86, 85, 103), (103, 85, 104), (85, 84, 104), (104, 84, 101), (84, 9, 101), (99, 96, 11), (100, 105, 99), (101, 106, 100), (99, 105, 96), (105, 97, 96), (100, 106, 105), (106, 107, 105), (105, 107, 97), (107, 98, 97), (101, 83, 106), (83, 82, 106), (106, 82, 107), (82, 81, 107), (107, 81, 98), (81, 8, 98), (96, 93, 11), (97, 108, 96), (98, 109, 97), (96, 108, 93), (108, 94, 93), (97, 109, 108), (109, 110, 108), (108, 110, 94), (110, 95, 94), (98, 80, 109), (80, 79, 109), (109, 79, 110), (79, 78, 110), (110, 78, 95), (78, 7, 95), (93, 87, 11), (94, 111, 93), (95, 112, 94), (93, 111, 87), (111, 88, 87), (94, 112, 111), (112, 113, 111), (111, 113, 88), (113, 89, 88), (95, 77, 112), (77, 76, 112), (112, 76, 113), (76, 75, 113), (113, 75, 89), (75, 6, 89), (87, 92, 11), (88, 114, 87), (89, 115, 88), (87, 114, 92), (114, 91, 92), (88, 115, 114), (115, 116, 114), (114, 116, 91), (116, 90, 91), (89, 74, 115), (74, 73, 115), (115, 73, 116), (73, 72, 116), (116, 72, 90), (72, 10, 90), (47, 86, 10), (46, 117, 47), (45, 118, 46), (47, 117, 86), (117, 85, 86), (46, 118, 117), (118, 119, 117), (117, 119, 85), (119, 84, 85), (45, 68, 118), (68, 67, 118), (118, 67, 119), (67, 66, 119), (119, 66, 84), (66, 9, 84), (71, 83, 9), (70, 120, 71), (69, 121, 70), (71, 120, 83), (120, 82, 83), (70, 121, 120), (121, 122, 120), (120, 122, 82), (122, 81, 82), (69, 62, 121), (62, 61, 121), (121, 61, 122), (61, 60, 122), (122, 60, 81), (60, 8, 81), (65, 80, 8), (64, 123, 65), (63, 124, 64), (65, 123, 80), (123, 79, 80), (64, 124, 123), (124, 125, 123), (123, 125, 79), (125, 78, 79), (63, 56, 124), (56, 55, 124), (124, 55, 125), (55, 54, 125), (125, 54, 78), (54, 7, 78), (59, 77, 7), (58, 126, 59), (57, 127, 58), (59, 126, 77), (126, 76, 77), (58, 127, 126), (127, 128, 126), (126, 128, 76), (128, 75, 76), (57, 50, 127), (50, 49, 127), (127, 49, 128), (49, 48, 128), (128, 48, 75), (48, 6, 75), (53, 74, 6), (52, 129, 53), (51, 130, 52), (53, 129, 74), (129, 73, 74), (52, 130, 129), (130, 131, 129), (129, 131, 73), (131, 72, 73), (51, 44, 130), (44, 43, 130), (130, 43, 131), (43, 42, 131), (131, 42, 72), (42, 10, 72), (66, 71, 9), (67, 132, 66), (68, 133, 67), (66, 132, 71), (132, 70, 71), (67, 133, 132), (133, 134, 132), (132, 134, 70), (134, 69, 70), (68, 41, 133), (41, 40, 133), (133, 40, 134), (40, 39, 134), (134, 39, 69), (39, 4, 69), (60, 65, 8), (61, 135, 60), (62, 136, 61), (60, 135, 65), (135, 64, 65), (61, 136, 135), (136, 137, 135), (135, 137, 64), (137, 63, 64), (62, 38, 136), (38, 37, 136), (136, 37, 137), (37, 36, 137), (137, 36, 63), (36, 3, 63), (54, 59, 7), (55, 138, 54), (56, 139, 55), (54, 138, 59), (138, 58, 59), (55, 139, 138), (139, 140, 138), (138, 140, 58), (140, 57, 58), (56, 32, 139), (32, 31, 139), (139, 31, 140), (31, 30, 140), (140, 30, 57), (30, 2, 57), (48, 53, 6), (49, 141, 48), (50, 142, 49), (48, 141, 53), (141, 52, 53), (49, 142, 141), (142, 143, 141), (141, 143, 52), (143, 51, 52), (50, 20, 142), (20, 19, 142), (142, 19, 143), (19, 18, 143), (143, 18, 51), (18, 1, 51), (42, 47, 10), (43, 144, 42), (44, 145, 43), (42, 144, 47), (144, 46, 47), (43, 145, 144), (145, 146, 144), (144, 146, 46), (146, 45, 46), (44, 23, 145), (23, 22, 145), (145, 22, 146), (22, 21, 146), (146, 21, 45), (21, 5, 45), (26, 41, 5), (25, 147, 26), (24, 148, 25), (26, 147, 41), (147, 40, 41), (25, 148, 147), (148, 149, 147), (147, 149, 40), (149, 39, 40), (24, 35, 148), (35, 34, 148), (148, 34, 149), (34, 33, 149), (149, 33, 39), (33, 4, 39), (33, 38, 4), (34, 150, 33), (35, 151, 34), (33, 150, 38), (150, 37, 38), (34, 151, 150), (151, 152, 150), (150, 152, 37), (152, 36, 37), (35, 29, 151), (29, 28, 151), (151, 28, 152), (28, 27, 152), (152, 27, 36), (27, 3, 36), (27, 32, 3), (28, 153, 27), (29, 154, 28), (27, 153, 32), (153, 31, 32), (28, 154, 153), (154, 155, 153), (153, 155, 31), (155, 30, 31), (29, 14, 154), (14, 13, 154), (154, 13, 155), (13, 12, 155), (155, 12, 30), (12, 2, 30), (21, 26, 5), (22, 156, 21), (23, 157, 22), (21, 156, 26), (156, 25, 26), (22, 157, 156), (157, 158, 156), (156, 158, 25), (158, 24, 25), (23, 17, 157), (17, 16, 157), (157, 16, 158), (16, 15, 158), (158, 15, 24), (15, 0, 24), (12, 20, 2), (13, 159, 12), (14, 160, 13), (12, 159, 20), (159, 19, 20), (13, 160, 159), (160, 161, 159), (159, 161, 19), (161, 18, 19), (14, 15, 160), (15, 16, 160), (160, 16, 161), (16, 17, 161), (161, 17, 18), (17, 1, 18)])
me_icosphere.polygons.foreach_set('use_smooth', [True] * 320)
_uv = me_icosphere.uv_layers.new(name='UVMap')
_uv.uv.foreach_set('vector', [0.1629, 0.03016, 0.1911, 0.0346, 0.1522, 0.0346, 0.2632, 0.1068, 0.2474, 0.07763, 0.2756, 0.09914, 0.1629, 0.03016, 0.1522, 0.0346, 0.1281, 0.0346, 0.1629, 0.03016, 0.1281, 0.0346, 0.1522, 0.0346, 0.1629, 0.03016, 0.1522, 0.0346, 0.1911, 0.0346, 0.2632, 0.1068, 0.2756, 0.09914, 0.2822, 0.134, 0.1246, 0.1068, 0.1588, 0.09914, 0.1414, 0.134, 0.03896, 0.1068, 0.04774, 0.09914, 0.03034, 0.134, 0.1246, 0.1068, 0.09585, 0.09914, 0.1025, 0.134, 0.2632, 0.1068, 0.2367, 0.09914, 0.2582, 0.134, 0.2632, 0.1068, 0.2822, 0.134, 0.2582, 0.134, 0.1246, 0.1068, 0.1414, 0.134, 0.1025, 0.134, 0.03896, 0.1068, 0.03034, 0.134, 0.03034, 0.134, 0.1246, 0.1068, 0.1025, 0.134, 0.1414, 0.134, 0.2632, 0.1068, 0.2582, 0.134, 0.2822, 0.134, -0.8276, 0.3239, -0.6185, 0.0001733, -0.6185, 0.3918, -0.3209, 1.883, -0.5642, 1.584, -0.1917, 1.705, 1.319, 1.883, 0.9592, 2.022, 1.189, 1.705, 1.825, 0.3239, 1.846, 0.7086, 1.616, 0.3918, 0.4989, -0.6399, 0.8713, -0.541, 0.4989, -0.42, 0.4989, 0.3632, 0.8713, 0.6338, 0.4989, 0.7549, 0.4989, -0.06494, 0.9088, 0.1907, 0.4989, 0.3632, 0.4989, -0.42, 0.9088, -0.2403, 0.4989, -0.06494, 0.4989, 0.3632, 0.9088, 0.1907, 0.8713, 0.6338, 0.9088, 0.1907, 1.279, 0.5015, 0.8713, 0.6338, 0.4989, -0.06494, 0.9088, -0.2403, 0.9088, 0.1907, 0.9088, -0.2403, 1.319, 0.0575, 0.9088, 0.1907, 0.9088, 0.1907, 1.319, 0.0575, 1.279, 0.5015, 1.319, 0.0575, 1.616, 0.3918, 1.279, 0.5015, 0.4989, -0.42, 0.8713, -0.541, 0.9088, -0.2403, 0.8713, -0.541, 1.279, -0.3183, 0.9088, -0.2403, 0.9088, -0.2403, 1.279, -0.3183, 1.319, 0.0575, 1.279, -0.3183, 1.616, 0.0001732, 1.319, 0.0575, 1.319, 0.0575, 1.616, 0.0001732, 1.616, 0.3918, 1.616, 0.0001732, 1.825, 0.3239, 1.616, 0.3918, 0.8713, 0.6338, 0.7291, 1.072, 0.4989, 0.7549, 1.279, 0.5015, 1.162, 0.9704, 0.8713, 0.6338, 1.616, 0.3918, 1.572, 0.8372, 1.279, 0.5015, 0.8713, 0.6338, 1.162, 0.9704, 0.7291, 1.072, 1.162, 0.9704, 0.9807, 1.418, 0.7291, 1.072, 1.279, 0.5015, 1.572, 0.8372, 1.162, 0.9704, 1.572, 0.8372, 1.415, 1.319, 1.162, 0.9704, 1.162, 0.9704, 1.415, 1.319, 0.9807, 1.418, 1.415, 1.319, 1.189, 1.705, 0.9807, 1.418, 1.616, 0.3918, 1.846, 0.7086, 1.572, 0.8372, 1.846, 0.7086, 1.76, 1.165, 1.572, 0.8372, 1.572, 0.8372, 1.76, 1.165, 1.415, 1.319, 1.76, 1.165, 1.562, 1.584, 1.415, 1.319, 1.415, 1.319, 1.562, 1.584, 1.189, 1.705, 1.562, 1.584, 1.319, 1.883, 1.189, 1.705, 0.7291, 1.072, 0.2687, 1.072, 0.4989, 0.7549, 0.9807, 1.418, 0.4989, 1.452, 0.7291, 1.072, 1.189, 1.705, 0.7522, 1.801, 0.9807, 1.418, 0.7291, 1.072, 0.4989, 1.452, 0.2687, 1.072, 0.4989, 1.452, 0.01701, 1.418, 0.2687, 1.072, 0.9807, 1.418, 0.7522, 1.801, 0.4989, 1.452, 0.7522, 1.801, 0.2455, 1.801, 0.4989, 1.452, 0.4989, 1.452, 0.2455, 1.801, 0.01701, 1.418, 0.2455, 1.801, -0.1917, 1.705, 0.01701, 1.418, 1.189, 1.705, 0.9592, 2.022, 0.7522, 1.801, 0.9592, 2.022, 0.4989, 2.081, 0.7522, 1.801, 0.7522, 1.801, 0.4989, 2.081, 0.2455, 1.801, 0.4989, 2.081, 0.03849, 2.022, 0.2455, 1.801, 0.2455, 1.801, 0.03849, 2.022, -0.1917, 1.705, 0.03849, 2.022, -0.3209, 1.883, -0.1917, 1.705, 0.2687, 1.072, 0.1264, 0.6338, 0.4989, 0.7549, 0.01701, 1.418, -0.1644, 0.9704, 0.2687, 1.072, -0.1917, 1.705, -0.4177, 1.319, 0.01701, 1.418, 0.2687, 1.072, -0.1644, 0.9704, 0.1264, 0.6338, -0.1644, 0.9704, -0.2808, 0.5015, 0.1264, 0.6338, 0.01701, 1.418, -0.4177, 1.319, -0.1644, 0.9704, -0.4177, 1.319, -0.5743, 0.8372, -0.1644, 0.9704, -0.1644, 0.9704, -0.5743, 0.8372, -0.2808, 0.5015, -0.5743, 0.8372, -0.6185, 0.3918, -0.2808, 0.5015, -0.1917, 1.705, -0.5642, 1.584, -0.4177, 1.319, -0.5642, 1.584, -0.7627, 1.165, -0.4177, 1.319, -0.4177, 1.319, -0.7627, 1.165, -0.5743, 0.8372, -0.7627, 1.165, -0.8487, 0.7086, -0.5743, 0.8372, -0.5743, 0.8372, -0.8487, 0.7086, -0.6185, 0.3918, -0.8487, 0.7086, -0.8276, 0.3239, -0.6185, 0.3918, 0.1264, 0.6338, 0.4989, 0.3632, 0.4989, 0.7549, -0.2808, 0.5015, 0.08897, 0.1907, 0.1264, 0.6338, -0.6185, 0.3918, -0.3209, 0.0575, -0.2808, 0.5015, 0.1264, 0.6338, 0.08897, 0.1907, 0.4989, 0.3632, 0.08897, 0.1907, 0.4989, -0.06494, 0.4989, 0.3632, -0.2808, 0.5015, -0.3209, 0.0575, 0.08897, 0.1907, -0.3209, 0.0575, 0.08897, -0.2403, 0.08897, 0.1907, 0.08897, 0.1907, 0.08897, -0.2403, 0.4989, -0.06494, 0.08897, -0.2403, 0.4989, -0.42, 0.4989, -0.06494, -0.6185, 0.3918, -0.6185, 0.0001733, -0.3209, 0.0575, -0.6185, 0.0001733, -0.2808, -0.3183, -0.3209, 0.0575, -0.3209, 0.0575, -0.2808, -0.3183, 0.08897, -0.2403, -0.2808, -0.3183, 0.1264, -0.541, 0.08897, -0.2403, 0.08897, -0.2403, 0.1264, -0.541, 0.4989, -0.42, 0.1264, -0.541, 0.4989, -0.6399, 0.4989, -0.42, 0.7291, -0.7369, 0.8713, -0.541, 0.4989, -0.6399, 0.9807, -0.7282, 1.162, -0.589, 0.7291, -0.7369, 0.2822, 0.134, 0.2751, 0.1688, 0.2948, 0.1688, 0.7291, -0.7369, 1.162, -0.589, 0.8713, -0.541, 1.162, -0.589, 1.279, -0.3183, 0.8713, -0.541, 0.9807, -0.7282, 1.415, -0.5067, 1.162, -0.589, 1.415, -0.5067, 1.572, -0.2912, 1.162, -0.589, 1.162, -0.589, 1.572, -0.2912, 1.279, -0.3183, 1.572, -0.2912, 1.616, 0.0001732, 1.279, -0.3183, 0.2822, 0.134, 0.2582, 0.134, 0.2751, 0.1688, 0.2582, 0.134, 0.2444, 0.1688, 0.2751, 0.1688, 1.415, -0.5067, 1.76, -0.1617, 1.572, -0.2912, 1.76, -0.1617, 1.846, 0.07497, 1.572, -0.2912, 1.572, -0.2912, 1.846, 0.07497, 1.616, 0.0001732, 1.846, 0.07497, 1.825, 0.3239, 1.616, 0.0001732, 1.989, 0.5128, 1.846, 0.7086, 1.825, 0.3239, 2.058, 0.7549, 1.982, 0.9704, 1.989, 0.5128, 0.1414, 0.134, 0.1201, 0.1688, 0.1629, 0.1688, 1.989, 0.5128, 1.982, 0.9704, 1.846, 0.7086, 1.982, 0.9704, 1.76, 1.165, 1.846, 0.7086, 2.058, 0.7549, 1.982, 1.237, 1.982, 0.9704, 1.982, 1.237, 1.825, 1.452, 1.982, 0.9704, 1.982, 0.9704, 1.825, 1.452, 1.76, 1.165, 1.825, 1.452, 1.562, 1.584, 1.76, 1.165, 0.1414, 0.134, 0.1025, 0.134, 0.1201, 0.1688, 0.1025, 0.134, 0.08146, 0.1688, 0.1201, 0.1688, 1.982, 1.237, 1.76, 1.671, 1.825, 1.452, 1.76, 1.671, 1.562, 1.826, 1.825, 1.452, 1.825, 1.452, 1.562, 1.826, 1.562, 1.584, 1.562, 1.826, 1.319, 1.883, 1.562, 1.584, 1.189, 2.097, 0.9592, 2.022, 1.319, 1.883, 0.9807, 2.238, 0.7522, 2.232, 1.189, 2.097, 0.03034, 0.134, 0.02432, 0.1688, 0.03111, 0.1688, 1.189, 2.097, 0.7522, 2.232, 0.9592, 2.022, 0.7522, 2.232, 0.4989, 2.081, 0.9592, 2.022, 0.9807, 2.238, 0.4989, 2.314, 0.7522, 2.232, 0.4989, 2.314, 0.2455, 2.232, 0.7522, 2.232, 0.7522, 2.232, 0.2455, 2.232, 0.4989, 2.081, 0.2455, 2.232, 0.03849, 2.022, 0.4989, 2.081, 0.03034, 0.134, 0.03034, 0.134, 0.02432, 0.1688, 0.03034, 0.134, 0.03111, 0.1688, 0.02432, 0.1688, 0.4989, 2.314, 0.01701, 2.238, 0.2455, 2.232, 0.01701, 2.238, -0.1917, 2.097, 0.2455, 2.232, 0.2455, 2.232, -0.1917, 2.097, 0.03849, 2.022, -0.1917, 2.097, -0.3209, 1.883, 0.03849, 2.022, -0.5642, 1.826, -0.5642, 1.584, -0.3209, 1.883, -0.7627, 1.671, -0.8276, 1.452, -0.5642, 1.826, 0.1025, 0.134, 0.1201, 0.1688, 0.08146, 0.1688, -0.5642, 1.826, -0.8276, 1.452, -0.5642, 1.584, -0.8276, 1.452, -0.7627, 1.165, -0.5642, 1.584, -0.7627, 1.671, -0.9842, 1.237, -0.8276, 1.452, -0.9842, 1.237, -0.9842, 0.9704, -0.8276, 1.452, -0.8276, 1.452, -0.9842, 0.9704, -0.7627, 1.165, -0.9842, 0.9704, -0.8487, 0.7086, -0.7627, 1.165, 0.1025, 0.134, 0.1414, 0.134, 0.1201, 0.1688, 0.1414, 0.134, 0.1629, 0.1688, 0.1201, 0.1688, -0.9842, 1.237, -1.06, 0.7549, -0.9842, 0.9704, -1.06, 0.7549, -0.991, 0.5128, -0.9842, 0.9704, -0.9842, 0.9704, -0.991, 0.5128, -0.8487, 0.7086, -0.991, 0.5128, -0.8276, 0.3239, -0.8487, 0.7086, -0.8487, 0.07497, -0.6185, 0.0001733, -0.8276, 0.3239, -0.7627, -0.1617, -0.5743, -0.2912, -0.8487, 0.07497, 0.2582, 0.134, 0.2751, 0.1688, 0.2444, 0.1688, -0.8487, 0.07497, -0.5743, -0.2912, -0.6185, 0.0001733, -0.5743, -0.2912, -0.2808, -0.3183, -0.6185, 0.0001733, -0.7627, -0.1617, -0.4177, -0.5067, -0.5743, -0.2912, -0.4177, -0.5067, -0.1644, -0.589, -0.5743, -0.2912, -0.5743, -0.2912, -0.1644, -0.589, -0.2808, -0.3183, -0.1644, -0.589, 0.1264, -0.541, -0.2808, -0.3183, 0.2582, 0.134, 0.2822, 0.134, 0.2751, 0.1688, 0.2822, 0.134, 0.2948, 0.1688, 0.2751, 0.1688, -0.4177, -0.5067, 0.01701, -0.7282, -0.1644, -0.589, 0.01701, -0.7282, 0.2687, -0.7369, -0.1644, -0.589, -0.1644, -0.589, 0.2687, -0.7369, 0.1264, -0.541, 0.2687, -0.7369, 0.4989, -0.6399, 0.1264, -0.541, 1.846, 0.07497, 1.989, 0.5128, 1.825, 0.3239, 1.76, -0.1617, 1.982, 0.273, 1.846, 0.07497, 0.2582, 0.134, 0.2249, 0.1305, 0.2444, 0.1688, 1.846, 0.07497, 1.982, 0.273, 1.989, 0.5128, 1.982, 0.273, 2.058, 0.7549, 1.989, 0.5128, 0.2444, 0.1688, 0.2249, 0.1305, 0.2058, 0.1688, 0.2249, 0.1305, 0.1821, 0.1305, 0.2058, 0.1688, 0.2058, 0.1688, 0.1821, 0.1305, 0.1629, 0.1688, 0.1821, 0.1305, 0.1414, 0.134, 0.1629, 0.1688, 0.2582, 0.134, 0.2367, 0.09914, 0.2249, 0.1305, 0.2367, 0.09914, 0.1994, 0.09589, 0.2249, 0.1305, 0.2249, 0.1305, 0.1994, 0.09589, 0.1821, 0.1305, 0.1994, 0.09589, 0.1588, 0.09914, 0.1821, 0.1305, 0.1821, 0.1305, 0.1588, 0.09914, 0.1414, 0.134, 0.1588, 0.09914, 0.1246, 0.1068, 0.1414, 0.134, 1.562, 1.826, 1.189, 2.097, 1.319, 1.883, 1.76, 1.671, 1.415, 2.016, 1.562, 1.826, 0.1025, 0.134, 0.06995, 0.1305, 0.08146, 0.1688, 1.562, 1.826, 1.415, 2.016, 1.189, 2.097, 1.415, 2.016, 0.9807, 2.238, 1.189, 2.097, 0.08146, 0.1688, 0.06995, 0.1305, 0.0508, 0.1688, 0.06995, 0.1305, 0.04348, 0.1305, 0.0508, 0.1688, 0.0508, 0.1688, 0.04348, 0.1305, 0.03111, 0.1688, 0.04348, 0.1305, 0.03034, 0.134, 0.03111, 0.1688, 0.1025, 0.134, 0.09585, 0.09914, 0.06995, 0.1305, 0.09585, 0.09914, 0.06754, 0.09589, 0.06995, 0.1305, 0.06995, 0.1305, 0.06754, 0.09589, 0.04348, 0.1305, 0.06754, 0.09589, 0.04774, 0.09914, 0.04348, 0.1305, 0.04348, 0.1305, 0.04774, 0.09914, 0.03034, 0.134, 0.04774, 0.09914, 0.03896, 0.1068, 0.03034, 0.134, -0.1917, 2.097, -0.5642, 1.826, -0.3209, 1.883, 0.01701, 2.238, -0.4177, 2.016, -0.1917, 2.097, 0.03034, 0.134, 0.04348, 0.1305, 0.03111, 0.1688, -0.1917, 2.097, -0.4177, 2.016, -0.5642, 1.826, -0.4177, 2.016, -0.7627, 1.671, -0.5642, 1.826, 0.03111, 0.1688, 0.04348, 0.1305, 0.0508, 0.1688, 0.04348, 0.1305, 0.06995, 0.1305, 0.0508, 0.1688, 0.0508, 0.1688, 0.06995, 0.1305, 0.08146, 0.1688, 0.06995, 0.1305, 0.1025, 0.134, 0.08146, 0.1688, 0.03034, 0.134, 0.04774, 0.09914, 0.04348, 0.1305, 0.04774, 0.09914, 0.06754, 0.09589, 0.04348, 0.1305, 0.04348, 0.1305, 0.06754, 0.09589, 0.06995, 0.1305, 0.06754, 0.09589, 0.09585, 0.09914, 0.06995, 0.1305, 0.06995, 0.1305, 0.09585, 0.09914, 0.1025, 0.134, 0.09585, 0.09914, 0.1246, 0.1068, 0.1025, 0.134, -0.991, 0.5128, -0.8487, 0.07497, -0.8276, 0.3239, -1.06, 0.7549, -0.9842, 0.273, -0.991, 0.5128, 0.1414, 0.134, 0.1821, 0.1305, 0.1629, 0.1688, -0.991, 0.5128, -0.9842, 0.273, -0.8487, 0.07497, -0.9842, 0.273, -0.7627, -0.1617, -0.8487, 0.07497, 0.1629, 0.1688, 0.1821, 0.1305, 0.2058, 0.1688, 0.1821, 0.1305, 0.2249, 0.1305, 0.2058, 0.1688, 0.2058, 0.1688, 0.2249, 0.1305, 0.2444, 0.1688, 0.2249, 0.1305, 0.2582, 0.134, 0.2444, 0.1688, 0.1414, 0.134, 0.1588, 0.09914, 0.1821, 0.1305, 0.1588, 0.09914, 0.1994, 0.09589, 0.1821, 0.1305, 0.1821, 0.1305, 0.1994, 0.09589, 0.2249, 0.1305, 0.1994, 0.09589, 0.2367, 0.09914, 0.2249, 0.1305, 0.2249, 0.1305, 0.2367, 0.09914, 0.2582, 0.134, 0.2367, 0.09914, 0.2632, 0.1068, 0.2582, 0.134, 0.2687, -0.7369, 0.7291, -0.7369, 0.4989, -0.6399, 0.01701, -0.7282, 0.4989, -0.8045, 0.2687, -0.7369, 0.2822, 0.134, 0.2942, 0.1305, 0.2948, 0.1688, 0.2687, -0.7369, 0.4989, -0.8045, 0.7291, -0.7369, 0.4989, -0.8045, 0.9807, -0.7282, 0.7291, -0.7369, 0.2948, 0.1688, 0.2942, 0.1305, 0.3015, 0.1688, 0.2942, 0.1305, 0.2942, 0.1305, 0.3015, 0.1688, 0.3015, 0.1688, 0.2942, 0.1305, 0.2948, 0.1688, 0.2942, 0.1305, 0.2822, 0.134, 0.2948, 0.1688, 0.2822, 0.134, 0.2756, 0.09914, 0.2942, 0.1305, 0.2756, 0.09914, 0.2808, 0.0959, 0.2942, 0.1305, 0.2942, 0.1305, 0.2808, 0.0959, 0.2942, 0.1305, 0.2808, 0.0959, 0.2756, 0.09914, 0.2942, 0.1305, 0.2942, 0.1305, 0.2756, 0.09914, 0.2822, 0.134, 0.2756, 0.09914, 0.2632, 0.1068, 0.2822, 0.134, 0.2474, 0.07763, 0.2367, 0.09914, 0.2632, 0.1068, 0.2219, 0.05086, 0.2131, 0.06847, 0.2474, 0.07763, 0.1911, 0.0346, 0.1821, 0.04479, 0.2219, 0.05086, 0.2474, 0.07763, 0.2131, 0.06847, 0.2367, 0.09914, 0.2131, 0.06847, 0.1994, 0.09589, 0.2367, 0.09914, 0.2219, 0.05086, 0.1821, 0.04479, 0.2131, 0.06847, 0.1821, 0.04479, 0.1702, 0.06847, 0.2131, 0.06847, 0.2131, 0.06847, 0.1702, 0.06847, 0.1994, 0.09589, 0.1702, 0.06847, 0.1588, 0.09914, 0.1994, 0.09589, 0.1911, 0.0346, 0.1522, 0.0346, 0.1821, 0.04479, 0.1522, 0.0346, 0.1404, 0.05086, 0.1821, 0.04479, 0.1821, 0.04479, 0.1404, 0.05086, 0.1702, 0.06847, 0.1404, 0.05086, 0.1307, 0.07763, 0.1702, 0.06847, 0.1702, 0.06847, 0.1307, 0.07763, 0.1588, 0.09914, 0.1307, 0.07763, 0.1246, 0.1068, 0.1588, 0.09914, 0.1307, 0.07763, 0.09585, 0.09914, 0.1246, 0.1068, 0.1404, 0.05086, 0.1009, 0.06847, 0.1307, 0.07763, 0.1522, 0.0346, 0.1128, 0.04479, 0.1404, 0.05086, 0.1307, 0.07763, 0.1009, 0.06847, 0.09585, 0.09914, 0.1009, 0.06847, 0.06754, 0.09589, 0.09585, 0.09914, 0.1404, 0.05086, 0.1128, 0.04479, 0.1009, 0.06847, 0.1128, 0.04479, 0.07447, 0.06847, 0.1009, 0.06847, 0.1009, 0.06847, 0.07447, 0.06847, 0.06754, 0.09589, 0.07447, 0.06847, 0.04774, 0.09914, 0.06754, 0.09589, 0.1522, 0.0346, 0.1281, 0.0346, 0.1128, 0.04479, 0.1281, 0.0346, 0.09006, 0.05086, 0.1128, 0.04479, 0.1128, 0.04479, 0.09006, 0.05086, 0.07447, 0.06847, 0.09006, 0.05086, 0.0585, 0.07763, 0.07447, 0.06847, 0.07447, 0.06847, 0.0585, 0.07763, 0.04774, 0.09914, 0.0585, 0.07763, 0.03896, 0.1068, 0.04774, 0.09914, 0.0585, 0.07763, 0.04774, 0.09914, 0.03896, 0.1068, 0.09006, 0.05086, 0.07447, 0.06847, 0.0585, 0.07763, 0.1281, 0.0346, 0.1128, 0.04479, 0.09006, 0.05086, 0.0585, 0.07763, 0.07447, 0.06847, 0.04774, 0.09914, 0.07447, 0.06847, 0.06754, 0.09589, 0.04774, 0.09914, 0.09006, 0.05086, 0.1128, 0.04479, 0.07447, 0.06847, 0.1128, 0.04479, 0.1009, 0.06847, 0.07447, 0.06847, 0.07447, 0.06847, 0.1009, 0.06847, 0.06754, 0.09589, 0.1009, 0.06847, 0.09585, 0.09914, 0.06754, 0.09589, 0.1281, 0.0346, 0.1522, 0.0346, 0.1128, 0.04479, 0.1522, 0.0346, 0.1404, 0.05086, 0.1128, 0.04479, 0.1128, 0.04479, 0.1404, 0.05086, 0.1009, 0.06847, 0.1404, 0.05086, 0.1307, 0.07763, 0.1009, 0.06847, 0.1009, 0.06847, 0.1307, 0.07763, 0.09585, 0.09914, 0.1307, 0.07763, 0.1246, 0.1068, 0.09585, 0.09914, 0.2756, 0.09914, 0.2474, 0.07763, 0.2632, 0.1068, 0.2808, 0.0959, 0.2559, 0.06847, 0.2756, 0.09914, 0.2756, 0.09914, 0.2559, 0.06847, 0.2808, 0.0959, 0.2756, 0.09914, 0.2559, 0.06847, 0.2474, 0.07763, 0.2559, 0.06847, 0.2219, 0.05086, 0.2474, 0.07763, 0.2808, 0.0959, 0.2559, 0.06847, 0.2559, 0.06847, 0.2559, 0.06847, 0.2249, 0.04479, 0.2559, 0.06847, 0.2559, 0.06847, 0.2249, 0.04479, 0.2219, 0.05086, 0.2249, 0.04479, 0.1911, 0.0346, 0.2219, 0.05086, 0.2756, 0.09914, 0.2474, 0.07763, 0.2559, 0.06847, 0.2474, 0.07763, 0.2219, 0.05086, 0.2559, 0.06847, 0.2559, 0.06847, 0.2219, 0.05086, 0.2249, 0.04479, 0.2219, 0.05086, 0.1911, 0.0346, 0.2249, 0.04479, 0.2249, 0.04479, 0.1911, 0.0346, 0.1911, 0.0346, 0.1911, 0.0346, 0.1629, 0.03016, 0.1911, 0.0346, 0.1307, 0.07763, 0.1588, 0.09914, 0.1246, 0.1068, 0.1404, 0.05086, 0.1702, 0.06847, 0.1307, 0.07763, 0.1522, 0.0346, 0.1821, 0.04479, 0.1404, 0.05086, 0.1307, 0.07763, 0.1702, 0.06847, 0.1588, 0.09914, 0.1702, 0.06847, 0.1994, 0.09589, 0.1588, 0.09914, 0.1404, 0.05086, 0.1821, 0.04479, 0.1702, 0.06847, 0.1821, 0.04479, 0.2131, 0.06847, 0.1702, 0.06847, 0.1702, 0.06847, 0.2131, 0.06847, 0.1994, 0.09589, 0.2131, 0.06847, 0.2367, 0.09914, 0.1994, 0.09589, 0.1522, 0.0346, 0.1911, 0.0346, 0.1821, 0.04479, 0.1911, 0.0346, 0.2219, 0.05086, 0.1821, 0.04479, 0.1821, 0.04479, 0.2219, 0.05086, 0.2131, 0.06847, 0.2219, 0.05086, 0.2474, 0.07763, 0.2131, 0.06847, 0.2131, 0.06847, 0.2474, 0.07763, 0.2367, 0.09914, 0.2474, 0.07763, 0.2632, 0.1068, 0.2367, 0.09914])
me_icosphere.materials.append(mat_material_004)
me_icosphere.use_remesh_preserve_volume = False
me_icosphere.use_remesh_preserve_attributes = False
me_icosphere.use_mirror_vertex_groups = False
me_icosphere.update()
me_plane_001 = bpy.data.meshes.new('Plane.001')
me_plane_001.from_pydata([(-0.3048, -0.3048, 0.0), (0.3048, -0.3048, 0.0), (-0.3048, 0.3048, 0.0), (0.3048, 0.3048, 0.0)], [], [(0, 1, 3, 2)])
me_plane_001.materials.append(mat_material_005)
me_plane_001.use_remesh_preserve_volume = False
me_plane_001.use_remesh_preserve_attributes = False
me_plane_001.use_mirror_vertex_groups = False
me_plane_001.update()
me_plane = bpy.data.meshes.new('Plane')
me_plane.from_pydata([(-0.04785, -0.1316, 1.072e-07), (0.04785, -0.1316, -1.299e-07), (-0.04785, 0.1316, 1.299e-07), (0.04785, 0.1316, -1.072e-07)], [], [(0, 1, 3, 2)])
me_plane.materials.append(mat_material_001)
me_plane.use_remesh_preserve_volume = False
me_plane.use_remesh_preserve_attributes = False
me_plane.use_mirror_vertex_groups = False
me_plane.update()
me_sphere = bpy.data.meshes.new('Sphere')
me_sphere.from_pydata([(0.0, 0.0, 0.1108), (1.863e-09, -0.02162, 0.1087), (0.0, -0.04241, 0.1024), (3.725e-09, -0.06158, 0.09216), (7.451e-09, -0.07837, 0.07837), (7.451e-09, -0.09216, 0.06158), (7.451e-09, -0.1024, 0.04241), (7.451e-09, -0.1087, 0.02162), (7.451e-09, -0.1108, 8.368e-09), (0.0, -0.1087, -0.02162), (0.0, -0.1024, -0.04241), (7.451e-09, -0.09216, -0.06158), (0.0, -0.07837, -0.07837), (3.725e-09, -0.06158, -0.09216), (0.0, -0.04241, -0.1024), (1.863e-09, -0.02162, -0.1087), (0.0, 3.611e-08, -0.1108), (-1.863e-09, 0.02162, -0.1087), (0.0, 0.04241, -0.1024), (-3.725e-09, 0.06158, -0.09216), (-7.451e-09, 0.07837, -0.07837), (-7.451e-09, 0.09216, -0.06158), (-7.451e-09, 0.1024, -0.04241), (-7.451e-09, 0.1087, -0.02162), (-7.451e-09, 0.1108, 1.07e-07), (0.0, 0.1087, 0.02162), (0.0, 0.1024, 0.04241), (-7.451e-09, 0.09216, 0.06158), (0.0, 0.07837, 0.07837), (-3.725e-09, 0.06158, 0.09216), (0.0, 0.04241, 0.1024), (-1.863e-09, 0.02162, 0.1087), (0.09599, 7.451e-09, 0.05542), (0.09414, -0.02162, 0.05435), (0.08868, -0.04241, 0.0512), (0.07981, -0.06158, 0.04608), (0.06787, -0.07837, 0.03919), (0.05333, -0.09216, 0.03079), (0.03673, -0.1024, 0.02121), (0.01873, -0.1087, 0.01081), (1.49e-08, -0.1108, 4.184e-09), (-0.01873, -0.1087, -0.01081), (-0.03673, -0.1024, -0.02121), (-0.05333, -0.09216, -0.03079), (-0.06787, -0.07837, -0.03919), (-0.07981, -0.06158, -0.04608), (-0.08868, -0.04241, -0.0512), (-0.09414, -0.02162, -0.05435), (-0.09599, 2.98e-08, -0.05542), (-0.09414, 0.02162, -0.05435), (-0.08868, 0.04241, -0.0512), (-0.07981, 0.06158, -0.04608), (-0.06787, 0.07837, -0.03919), (-0.05333, 0.09216, -0.03079), (-0.03673, 0.1024, -0.02121), (-0.01873, 0.1087, -0.01081), (8.941e-08, 0.1108, 5.351e-08), (0.01873, 0.1087, 0.01081), (0.03673, 0.1024, 0.02121), (0.05333, 0.09216, 0.03079), (0.06787, 0.07837, 0.03919), (0.07981, 0.06158, 0.04608), (0.08868, 0.04241, 0.0512), (0.09414, 0.02162, 0.05435), (0.09599, 7.451e-09, -0.05542), (0.09414, -0.02162, -0.05435), (0.08868, -0.04241, -0.0512), (0.07981, -0.06158, -0.04608), (0.06787, -0.07837, -0.03919), (0.05333, -0.09216, -0.03079), (0.03673, -0.1024, -0.02121), (0.01873, -0.1087, -0.01081), (1.49e-08, -0.1108, -4.184e-09), (-0.01873, -0.1087, 0.01081), (-0.03673, -0.1024, 0.02121), (-0.05333, -0.09216, 0.03079), (-0.06787, -0.07837, 0.03919), (-0.07981, -0.06158, 0.04608), (-0.08868, -0.04241, 0.0512), (-0.09414, -0.02162, 0.05435), (-0.09599, 2.98e-08, 0.05542), (-0.09414, 0.02162, 0.05435), (-0.08868, 0.04241, 0.0512), (-0.07981, 0.06158, 0.04608), (-0.06787, 0.07837, 0.03919), (-0.05333, 0.09216, 0.03079), (-0.03673, 0.1024, 0.02121), (-0.01873, 0.1087, 0.01081), (8.941e-08, 0.1108, -5.351e-08), (0.01873, 0.1087, -0.01081), (0.03673, 0.1024, -0.02121), (0.05333, 0.09216, -0.03079), (0.06787, 0.07837, -0.03919), (0.07981, 0.06158, -0.04608), (0.08868, 0.04241, -0.0512), (0.09414, 0.02162, -0.05435)], [(1, 0), (2, 1), (3, 2), (4, 3), (5, 4), (6, 5), (7, 6), (8, 7), (9, 8), (10, 9), (11, 10), (12, 11), (13, 12), (14, 13), (15, 14), (16, 15), (17, 16), (18, 17), (19, 18), (20, 19), (21, 20), (22, 21), (23, 22), (24, 23), (25, 24), (26, 25), (27, 26), (28, 27), (29, 28), (30, 29), (31, 30), (0, 31), (33, 32), (34, 33), (35, 34), (36, 35), (37, 36), (38, 37), (39, 38), (40, 39), (41, 40), (42, 41), (43, 42), (44, 43), (45, 44), (46, 45), (47, 46), (48, 47), (49, 48), (50, 49), (51, 50), (52, 51), (53, 52), (54, 53), (55, 54), (56, 55), (57, 56), (58, 57), (59, 58), (60, 59), (61, 60), (62, 61), (63, 62), (32, 63), (65, 64), (66, 65), (67, 66), (68, 67), (69, 68), (70, 69), (71, 70), (72, 71), (73, 72), (74, 73), (75, 74), (76, 75), (77, 76), (78, 77), (79, 78), (80, 79), (81, 80), (82, 81), (83, 82), (84, 83), (85, 84), (86, 85), (87, 86), (88, 87), (89, 88), (90, 89), (91, 90), (92, 91), (93, 92), (94, 93), (95, 94), (64, 95)], [])
me_sphere.use_remesh_preserve_volume = False
me_sphere.use_remesh_preserve_attributes = False
me_sphere.use_mirror_vertex_groups = False
me_sphere.update()
me_circle = bpy.data.meshes.new('Circle')
me_circle.from_pydata([(-0.02786, 0.865, 0.1401), (0.0, 0.865, 0.1428), (-0.05466, 0.865, 0.132), (-0.07935, 0.865, 0.1188), (-0.101, 0.865, 0.101), (-0.1188, 0.865, 0.07935), (-0.132, 0.865, 0.05466), (-0.1401, 0.865, 0.02786), (-0.1428, 0.865, 1.078e-08), (-0.1401, 0.865, -0.02786), (-0.132, 0.865, -0.05466), (-0.1188, 0.865, -0.07935), (-0.101, 0.865, -0.101), (-0.07935, 0.865, -0.1188), (-0.05466, 0.865, -0.132), (-0.02786, 0.865, -0.1401), (4.654e-08, 0.865, -0.1428), (0.02786, 0.865, -0.1401), (0.05466, 0.865, -0.132), (0.07935, 0.865, -0.1188), (0.101, 0.865, -0.101), (0.1188, 0.865, -0.07935), (0.132, 0.865, -0.05466), (0.1401, 0.865, -0.02786), (0.1428, 0.865, 1.379e-07), (0.1401, 0.865, 0.02786), (0.132, 0.865, 0.05466), (0.1188, 0.865, 0.07935), (0.101, 0.865, 0.101), (0.07935, 0.865, 0.1188), (0.05466, 0.865, 0.132), (0.02786, 0.865, 0.1401)], [(0, 1), (2, 0), (3, 2), (4, 3), (5, 4), (6, 5), (7, 6), (8, 7), (9, 8), (10, 9), (11, 10), (12, 11), (13, 12), (14, 13), (15, 14), (16, 15), (17, 16), (18, 17), (19, 18), (20, 19), (21, 20), (22, 21), (23, 22), (24, 23), (25, 24), (26, 25), (27, 26), (28, 27), (29, 28), (30, 29), (31, 30), (1, 31)], [])
me_circle.materials.append(mat_material_006)
me_circle.use_remesh_preserve_volume = False
me_circle.use_remesh_preserve_attributes = False
me_circle.use_mirror_vertex_groups = False
me_circle.update()
me_cylinder = bpy.data.meshes.new('Cylinder')
me_cylinder.from_pydata([(-9.686e-07, 0.5, 2.49), (-4.728e-08, 0.7887, 4.286), (0.3536, 0.3536, 2.49), (0.5577, 0.5577, 4.286), (0.5, 3.688e-06, 2.49), (0.7887, 9.071e-07, 4.286), (0.3536, -0.3535, 2.49), (0.5577, -0.5577, 4.286), (-1.012e-06, -0.5, 2.49), (-9.96e-08, -0.7887, 4.286), (-0.3536, -0.3535, 2.49), (-0.5577, -0.5577, 4.286), (-0.5, 3.716e-06, 2.49), (-0.7887, 9.615e-07, 4.286), (-0.3536, 0.3536, 2.49), (-0.5577, 0.5577, 4.286), (-5.923e-07, 3.286e-06, 1.805), (4.936e-07, 0.5, 4.057), (0.3536, 0.3536, 4.057), (0.5, 2.146e-06, 4.057), (0.3536, -0.3536, 4.057), (4.499e-07, -0.5, 4.057), (-0.3536, -0.3536, 4.057), (-0.5, 2.174e-06, 4.057), (-0.3536, 0.3536, 4.057), (2.471e-07, 0.5101, 4.114), (0.3607, 0.3607, 4.114), (0.5101, 1.47e-06, 4.114), (0.3607, -0.3607, 4.114), (2.153e-07, -0.5101, 4.114), (-0.3607, -0.3607, 4.114), (-0.5101, 1.509e-06, 4.114), (-0.3607, 0.3607, 4.114)], [], [(25, 1, 3, 26), (26, 3, 5, 27), (27, 5, 7, 28), (28, 7, 9, 29), (29, 9, 11, 30), (30, 11, 13, 31), (3, 1, 15, 13, 11, 9, 7, 5), (31, 13, 15, 32), (32, 15, 1, 25), (6, 8, 16), (12, 14, 16), (2, 4, 16), (8, 10, 16), (14, 0, 16), (0, 2, 16), (4, 6, 16), (10, 12, 16), (14, 24, 17, 0), (12, 23, 24, 14), (10, 22, 23, 12), (8, 21, 22, 10), (6, 20, 21, 8), (4, 19, 20, 6), (2, 18, 19, 4), (0, 17, 18, 2), (24, 32, 25, 17), (23, 31, 32, 24), (22, 30, 31, 23), (21, 29, 30, 22), (20, 28, 29, 21), (19, 27, 28, 20), (18, 26, 27, 19), (17, 25, 26, 18)])
me_cylinder.polygons.foreach_set('use_smooth', [True] * 33)
_k = {(0, 2): 1.0, (1, 3): 1.0, (2, 4): 1.0, (3, 5): 1.0, (4, 6): 1.0, (5, 7): 1.0, (6, 8): 1.0, (7, 9): 1.0, (8, 10): 1.0, (9, 11): 1.0, (10, 12): 1.0, (11, 13): 1.0, (12, 14): 1.0, (13, 15): 1.0, (0, 14): 1.0, (1, 15): 1.0, (17, 24): 1.0, (23, 24): 1.0, (22, 23): 1.0, (21, 22): 1.0, (20, 21): 1.0, (19, 20): 1.0, (18, 19): 1.0, (17, 18): 1.0}
me_cylinder.attributes.new('crease_edge', 'FLOAT', 'EDGE').data.foreach_set('value', [_k.get((min(e.vertices), max(e.vertices)), 0.0) for e in me_cylinder.edges])
me_cylinder.materials.append(mat_material_002)
me_cylinder.use_remesh_preserve_volume = False
me_cylinder.use_remesh_preserve_attributes = False
me_cylinder.use_mirror_vertex_groups = False
me_cylinder.update()
arm_armature = bpy.data.armatures.new('Armature')  # bones are not reproduced

# ---- objects
ob_armature = bpy.data.objects.new('Armature', arm_armature)
ob_ball = bpy.data.objects.new('Ball', me_icosphere)
ob_point = bpy.data.objects.new('Point', light_point)
ob_camera = bpy.data.objects.new('Camera', cam_camera_001)
ob_plane_001 = bpy.data.objects.new('Plane.001', me_plane_001)
ob_plane = bpy.data.objects.new('Plane', me_plane)
ob_lamp = bpy.data.objects.new('Lamp', light_lamp)
ob_sphere = bpy.data.objects.new('Sphere', me_sphere)
ob_circle = bpy.data.objects.new('Circle', me_circle)
ob_finger_2 = bpy.data.objects.new('Finger.2', me_cylinder)
ob_finger_1 = bpy.data.objects.new('Finger.1', me_cylinder)
ob_thumb = bpy.data.objects.new('Thumb', me_cylinder)

# ---- transforms, parenting, visibility, modifiers, constraints
ob_armature.location = (0.0, 0.0, 0.0)
ob_armature.display_type = 'WIRE'
ob_armature.lineart.crease_threshold = 0.0
ob_ball.parent = ob_armature
ob_ball.matrix_parent_inverse = Matrix(((1.0, 0.0, 0.0, 0.0), (0.0, 0.0, 1.0, -1.0), (0.0, -1.0, 0.0, 0.0), (0.0, 0.0, 0.0, 1.0)))
ob_ball.location = (0.0, 0.0, 0.0)
ob_ball.scale = (0.111, 0.111, 0.111)
ob_ball.lock_location = (True, True, True)
ob_ball.lock_rotation = (True, True, True)
ob_ball.show_all_edges = True
ob_ball.lineart.crease_threshold = 0.0
_m = ob_ball.modifiers.new('Subsurf.001', 'SUBSURF')
_m.uv_smooth = 'PRESERVE_CORNERS'
_m.quality = 2
_m.levels = 0
_m.show_only_control_edges = False
_m = ob_ball.modifiers.new('Boolean', 'BOOLEAN')
_m.object = ob_thumb
_m.solver = 'FAST'
_m = ob_ball.modifiers.new('Triangulate', 'TRIANGULATE')
_m.show_render = False
_m = ob_ball.modifiers.new('Decimate', 'DECIMATE')
_m.show_render = False
_m.ratio = 0.7518
_m.delimit = {'NORMAL'}
_m = ob_ball.modifiers.new('Bevel', 'BEVEL')
_m.width = 0.964
_m.width_pct = 0.964
_m.angle_limit = 1.401
_m.spread = 0.0
_m = ob_ball.modifiers.new('Subsurf', 'SUBSURF')
_m.uv_smooth = 'PRESERVE_CORNERS'
_m.levels = 2
_m.render_levels = 3
_m.show_only_control_edges = False
_m.use_creases = False
ob_point.location = (0.8109, 1.558, 1.107)
ob_point.lineart.crease_threshold = 0.0
ob_camera.location = (0.5411, -0.2165, 0.04426)
ob_camera.rotation_euler = (1.502, 0.008639, 1.327)
ob_camera.lineart.crease_threshold = 0.0
ob_plane_001.location = (0.0, 0.0, -0.1074)
ob_plane_001.scale = (1.0, 3.0, 1.0)
ob_plane_001.lineart.crease_threshold = 0.0
ob_plane.location = (-0.4311, -0.9331, 0.4311)
ob_plane.rotation_euler = (-0.7854, 8.429e-08, 1.571)
ob_plane.scale = (4.085, 0.368, 1.0)
ob_plane.lineart.crease_threshold = 0.0
_m = ob_plane.modifiers.new('Array', 'ARRAY')
_m.count = 4
_m.constant_offset_displace = (0.0, 0.0, 0.0)
_m.relative_offset_displace = (2.0, 0.0, 0.0)
ob_lamp.location = (0.0, 0.0, 0.0)
ob_lamp.rotation_euler = (0.6503, 0.05522, 1.866)
ob_lamp.lock_rotations_4d = False
ob_lamp.empty_display_type = 'ARROWS'
ob_lamp.color = (0.0, 0.0, 0.0, 0.0)
ob_lamp.lineart.crease_threshold = 0.0
ob_sphere.location = (0.0, 0.0, 0.0)
ob_sphere.lineart.crease_threshold = 0.0
ob_circle.location = (0.0, 0.0, 0.0)
ob_circle.display_type = 'WIRE'
ob_circle.lineart.crease_threshold = 0.0
ob_finger_2.parent = ob_armature
ob_finger_2.matrix_parent_inverse = Matrix(((0.9397, -0.2329, 0.2503, 0.0), (-0.2169, 0.1601, 0.963, -0.1397), (-0.2643, -0.9592, 0.09991, -9.313e-10), (0.0, 0.0, 0.0, 1.0)))
ob_finger_2.location = (0.0, 0.0, 0.0)
ob_finger_2.rotation_euler = (-0.1964, -0.1804, 0.215)
ob_finger_2.scale = (0.01931, 0.01931, 0.02611)
ob_finger_2.hide_render = True
ob_finger_2.visible_camera = False
ob_finger_2.visible_diffuse = False
ob_finger_2.visible_glossy = False
ob_finger_2.visible_transmission = False
ob_finger_2.visible_volume_scatter = False
ob_finger_2.visible_shadow = False
ob_finger_2.display_type = 'WIRE'
ob_finger_2.lineart.crease_threshold = 0.0
ob_finger_1.parent = ob_armature
ob_finger_1.matrix_parent_inverse = Matrix(((0.9741, -0.0371, 0.2231, 0.0), (-0.2262, -0.1528, 0.962, -0.1397), (-0.001595, -0.9876, -0.1572, -1.863e-09), (0.0, 0.0, 0.0, 1.0)))
ob_finger_1.location = (0.0, 0.0, 0.0)
ob_finger_1.rotation_euler = (0.1738, -0.2238, -0.04538)
ob_finger_1.scale = (0.01988, 0.01988, 0.02611)
ob_finger_1.hide_render = True
ob_finger_1.display_type = 'WIRE'
ob_finger_1.lineart.crease_threshold = 0.0
ob_thumb.parent = ob_armature
ob_thumb.matrix_parent_inverse = Matrix(((0.8623, 7.991e-05, -0.5064, -7.451e-09), (0.5059, -0.04787, 0.8613, -0.1397), (-0.02418, -0.9989, -0.04132, 0.0), (0.0, 0.0, 0.0, 1.0)))
ob_thumb.location = (0.0, 0.0, 0.0)
ob_thumb.rotation_euler = (0.02528, 0.5263, -0.02802)
ob_thumb.scale = (0.02611, 0.02611, 0.02611)
ob_thumb.hide_render = True
ob_thumb.display_type = 'WIRE'
ob_thumb.show_in_front = True
ob_thumb.lineart.crease_threshold = 0.0
_m = ob_thumb.modifiers.new('Boolean', 'BOOLEAN')
_m.object = ob_finger_1
_m.operation = 'UNION'
_m.solver = 'FAST'
_m = ob_thumb.modifiers.new('Boolean.001', 'BOOLEAN')
_m.object = ob_finger_2
_m.operation = 'UNION'
_m.solver = 'FAST'
_m = ob_thumb.modifiers.new('Subsurf', 'SUBSURF')
_m.uv_smooth = 'PRESERVE_CORNERS'
_m.quality = 2

# ---- collection membership
col_collection_1.objects.link(ob_armature)
col_collection_1.objects.link(ob_ball)
col_collection_1.objects.link(ob_point)
col_collection_1.objects.link(ob_camera)
col_collection_1.objects.link(ob_plane_001)
col_collection_1.objects.link(ob_plane)
col_collection_1.objects.link(ob_lamp)
col_collection_2.objects.link(ob_sphere)
col_collection_2.objects.link(ob_circle)
col_collection_2.objects.link(ob_finger_2)
col_collection_2.objects.link(ob_finger_1)
col_collection_2.objects.link(ob_thumb)
col_collection_2.objects.link(ob_ball)

# ---- scene / render settings (as saved in the file)
scene.camera = ob_camera
scene.frame_start = 1; scene.frame_end = 250; scene.frame_set(1)
scene.render.engine = 'CYCLES'
scene.render.dither_intensity = 0.0
scene.cycles.samples = 128
scene.cycles.sampling_pattern = 'TABULATED_SOBOL'
scene.cycles.use_adaptive_sampling = False
scene.cycles.use_light_tree = False
scene.cycles.blur_glossy = 0.0
scene.cycles.sample_clamp_indirect = 0.0
scene.view_settings.view_transform = 'Standard'
bpy.context.view_layer.update()
